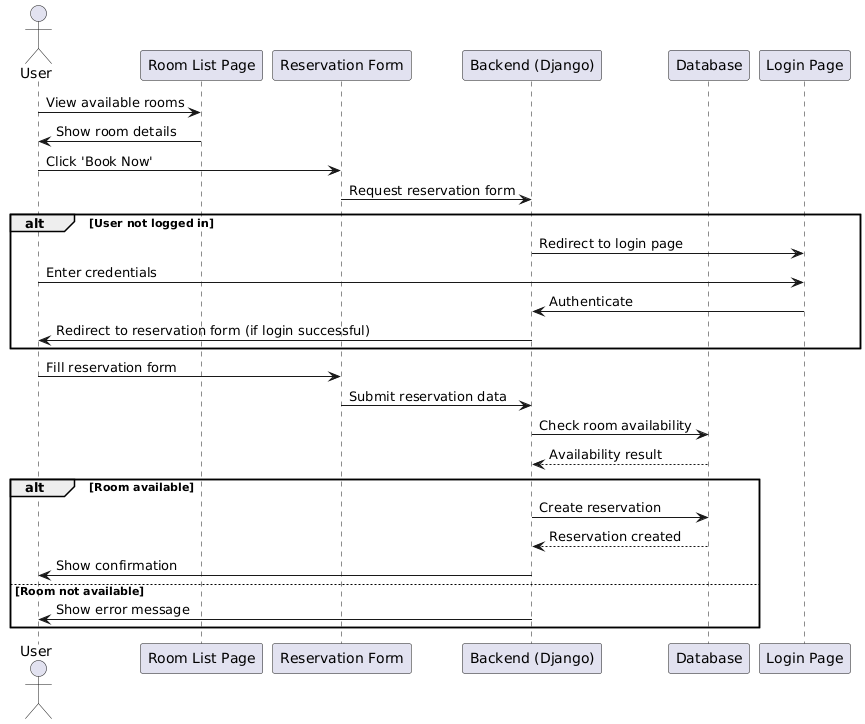

The diagram above was rendered by PlantUML. Its source (embedded in the PNG):
@startuml
actor User
participant "Room List Page" as RoomList
participant "Reservation Form" as Form
participant "Backend (Django)" as Backend
participant "Database" as DB
participant "Login Page" as Login

User -> RoomList : View available rooms
RoomList -> User : Show room details
User -> Form : Click 'Book Now'
Form -> Backend : Request reservation form
alt User not logged in
    Backend -> Login : Redirect to login page
    User -> Login : Enter credentials
    Login -> Backend : Authenticate
    Backend -> User : Redirect to reservation form (if login successful)
end
User -> Form : Fill reservation form
Form -> Backend : Submit reservation data
Backend -> DB : Check room availability
DB --> Backend : Availability result
alt Room available
    Backend -> DB : Create reservation
    DB --> Backend : Reservation created
    Backend -> User : Show confirmation
else Room not available
    Backend -> User : Show error message
end
@enduml